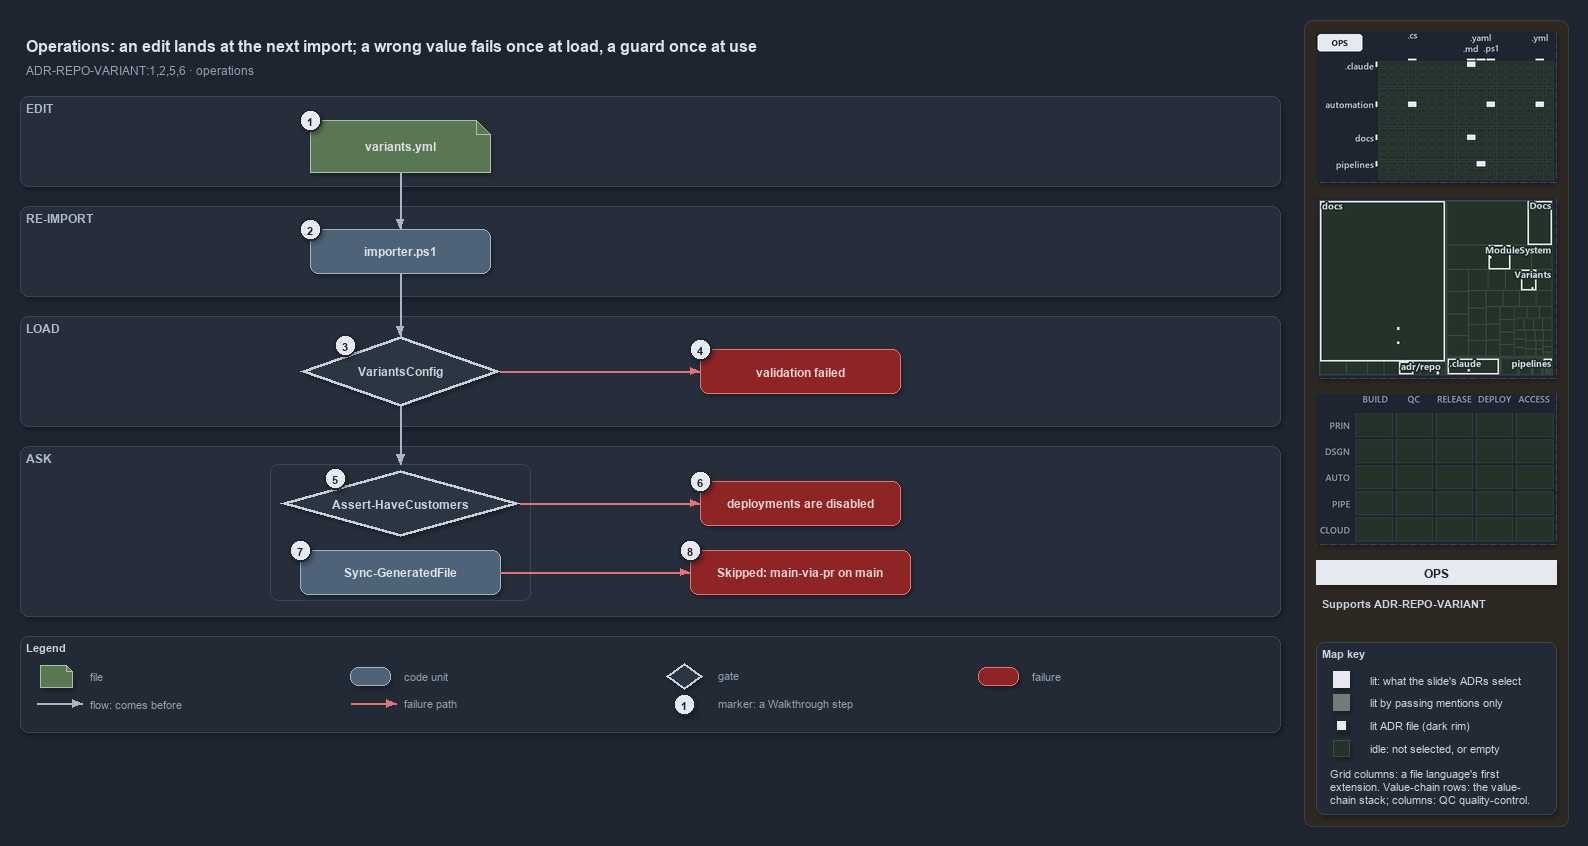

The diagram above was exported from draw.io. Its source (the exported page's mxGraphModel, read from the mxfile embedded in the PNG):
<mxGraphModel dx="1024" dy="768" grid="0" gridSize="10" guides="1" tooltips="1" connect="1" arrows="1" fold="1" page="1" pageScale="1" pageWidth="1572" pageHeight="736" background="#1E2430" math="0" shadow="1">
  <root>
    <mxCell id="0" />
    <mxCell id="1" parent="0" />
    <mxCell id="sidebar-bg" value="" style="rounded=1;arcSize=2;html=1;fillColor=#2E2823;strokeColor=#453C33;shadow=0;" vertex="1" parent="1">
      <mxGeometry x="1304" y="4" width="264" height="806" as="geometry" />
    </mxCell>
    <mxCell id="title" value="Operations: an edit lands at the next import; a wrong value fails once at load, a guard once at use" style="text;html=1;align=left;verticalAlign=middle;fontSize=16;fontStyle=1;fontColor=#DDE2E9;" vertex="1" parent="1">
      <mxGeometry x="20" y="14" width="1260" height="30" as="geometry" />
    </mxCell>
    <mxCell id="subtitle" value="ADR-REPO-VARIANT:1,2,5,6 &amp;#183; operations" style="text;html=1;align=left;verticalAlign=middle;fontSize=12;fontColor=#949FAE;" vertex="1" parent="1">
      <mxGeometry x="20" y="44" width="1240" height="20" as="geometry" />
    </mxCell>
    <mxCell id="band-edit" value="EDIT" style="rounded=1;html=1;arcSize=3;fillColor=#262E3B;strokeColor=#3A4555;verticalAlign=top;align=left;spacingLeft=8;fontStyle=1;fontSize=12;fontColor=#B0BAC7;" vertex="1" parent="1">
      <mxGeometry x="20" y="80" width="1260" height="90" as="geometry" />
    </mxCell>
    <mxCell id="band-import" value="RE-IMPORT" style="rounded=1;html=1;arcSize=3;fillColor=#262E3B;strokeColor=#3A4555;verticalAlign=top;align=left;spacingLeft=8;fontStyle=1;fontSize=12;fontColor=#B0BAC7;" vertex="1" parent="1">
      <mxGeometry x="20" y="190" width="1260" height="90" as="geometry" />
    </mxCell>
    <mxCell id="band-load" value="LOAD" style="rounded=1;html=1;arcSize=3;fillColor=#262E3B;strokeColor=#3A4555;verticalAlign=top;align=left;spacingLeft=8;fontStyle=1;fontSize=12;fontColor=#B0BAC7;" vertex="1" parent="1">
      <mxGeometry x="20" y="300" width="1260" height="110" as="geometry" />
    </mxCell>
    <mxCell id="band-ask" value="ASK" style="rounded=1;html=1;arcSize=3;fillColor=#262E3B;strokeColor=#3A4555;verticalAlign=top;align=left;spacingLeft=8;fontStyle=1;fontSize=12;fontColor=#B0BAC7;" vertex="1" parent="1">
      <mxGeometry x="20" y="430" width="1260" height="170" as="geometry" />
    </mxCell>
    <mxCell id="g-file" value="&lt;b&gt;variants.yml&lt;/b&gt;" style="shape=note;size=14;whiteSpace=wrap;html=1;fillColor=#5B7653;strokeColor=#A9C29F;fontColor=#DDE2E9;fontSize=12;" vertex="1" parent="1">
      <mxGeometry x="310" y="104" width="180" height="52" as="geometry" />
    </mxCell>
    <mxCell id="g-importer" value="&lt;b&gt;importer.ps1&lt;/b&gt;" style="rounded=1;whiteSpace=wrap;html=1;arcSize=20;fillColor=#4E6378;strokeColor=#9FB3C8;fontColor=#DDE2E9;fontSize=12;" vertex="1" parent="1">
      <mxGeometry x="310" y="213" width="180" height="44" as="geometry" />
    </mxCell>
    <mxCell id="g-variantsconfig" value="&lt;b&gt;VariantsConfig&lt;/b&gt;" style="rhombus;whiteSpace=wrap;html=1;fillColor=#2C3542;strokeColor=#C7D0DB;strokeWidth=3;fontColor=#CDD3DC;fontSize=12;" vertex="1" parent="1">
      <mxGeometry x="300" y="320" width="200" height="70" as="geometry" />
    </mxCell>
    <mxCell id="x-validation" value="&lt;b&gt;validation failed&lt;/b&gt;" style="rounded=1;whiteSpace=wrap;html=1;arcSize=20;fillColor=#8E2424;strokeColor=#E57373;fontColor=#EFD4D4;fontSize=12;" vertex="1" parent="1">
      <mxGeometry x="700" y="333" width="200" height="44" as="geometry" />
    </mxCell>
    <mxCell id="frame-ask" value="" style="rounded=1;html=1;arcSize=6;fillColor=none;strokeColor=#3A4555;" vertex="1" parent="1">
      <mxGeometry x="270" y="448" width="260" height="136" as="geometry" />
    </mxCell>
    <mxCell id="port-frame-top" value="" style="text;html=1;strokeColor=none;fillColor=none;" vertex="1" parent="1">
      <mxGeometry x="400" y="448" width="1" height="1" as="geometry" />
    </mxCell>
    <mxCell id="g-assert" value="&lt;b&gt;Assert-HaveCustomers&lt;/b&gt;" style="rhombus;whiteSpace=wrap;html=1;fillColor=#2C3542;strokeColor=#C7D0DB;strokeWidth=3;fontColor=#CDD3DC;fontSize=12;" vertex="1" parent="1">
      <mxGeometry x="280" y="454" width="240" height="66" as="geometry" />
    </mxCell>
    <mxCell id="x-disabled" value="&lt;b&gt;deployments are disabled&lt;/b&gt;" style="rounded=1;whiteSpace=wrap;html=1;arcSize=20;fillColor=#8E2424;strokeColor=#E57373;fontColor=#EFD4D4;fontSize=12;" vertex="1" parent="1">
      <mxGeometry x="700" y="465" width="200" height="44" as="geometry" />
    </mxCell>
    <mxCell id="g-sync" value="&lt;b&gt;Sync-GeneratedFile&lt;/b&gt;" style="rounded=1;whiteSpace=wrap;html=1;arcSize=20;fillColor=#4E6378;strokeColor=#9FB3C8;fontColor=#DDE2E9;fontSize=12;" vertex="1" parent="1">
      <mxGeometry x="300" y="534" width="200" height="44" as="geometry" />
    </mxCell>
    <mxCell id="x-skipped" value="&lt;b&gt;Skipped: main-via-pr on main&lt;/b&gt;" style="rounded=1;whiteSpace=wrap;html=1;arcSize=20;fillColor=#8E2424;strokeColor=#E57373;fontColor=#EFD4D4;fontSize=12;" vertex="1" parent="1">
      <mxGeometry x="690" y="534" width="220" height="44" as="geometry" />
    </mxCell>
    <mxCell id="e-file-importer" value="" style="edgeStyle=orthogonalEdgeStyle;rounded=1;html=1;endArrow=block;strokeColor=#AAB4C3;shadow=0;fontColor=#CDD3DC;" edge="1" parent="1" source="g-file" target="g-importer">
      <mxGeometry relative="1" as="geometry" />
    </mxCell>
    <mxCell id="e-importer-load" value="" style="edgeStyle=orthogonalEdgeStyle;rounded=1;html=1;endArrow=block;strokeColor=#AAB4C3;shadow=0;fontColor=#CDD3DC;" edge="1" parent="1" source="g-importer" target="g-variantsconfig">
      <mxGeometry relative="1" as="geometry" />
    </mxCell>
    <mxCell id="e-load-ask" value="" style="edgeStyle=orthogonalEdgeStyle;rounded=1;html=1;endArrow=block;strokeColor=#AAB4C3;shadow=0;fontColor=#CDD3DC;" edge="1" parent="1" source="g-variantsconfig" target="port-frame-top">
      <mxGeometry relative="1" as="geometry" />
    </mxCell>
    <mxCell id="e-load-validation" value="" style="edgeStyle=orthogonalEdgeStyle;rounded=1;html=1;endArrow=block;strokeColor=#E57373;shadow=0;fontColor=#CDD3DC;" edge="1" parent="1" source="g-variantsconfig" target="x-validation">
      <mxGeometry relative="1" as="geometry" />
    </mxCell>
    <mxCell id="e-assert-disabled" value="" style="edgeStyle=orthogonalEdgeStyle;rounded=1;html=1;endArrow=block;strokeColor=#E57373;shadow=0;fontColor=#CDD3DC;" edge="1" parent="1" source="g-assert" target="x-disabled">
      <mxGeometry relative="1" as="geometry" />
    </mxCell>
    <mxCell id="e-sync-skipped" value="" style="edgeStyle=orthogonalEdgeStyle;rounded=1;html=1;endArrow=block;strokeColor=#E57373;shadow=0;fontColor=#CDD3DC;" edge="1" parent="1" source="g-sync" target="x-skipped">
      <mxGeometry relative="1" as="geometry" />
    </mxCell>
    <mxCell id="mark-1" value="1" style="ellipse;html=1;fillColor=#E6EAF0;strokeColor=#1E2430;strokeWidth=2;fontColor=#1E2430;fontStyle=1;fontSize=11;" vertex="1" parent="1">
      <mxGeometry x="299" y="93" width="22" height="22" as="geometry" />
    </mxCell>
    <mxCell id="mark-2" value="2" style="ellipse;html=1;fillColor=#E6EAF0;strokeColor=#1E2430;strokeWidth=2;fontColor=#1E2430;fontStyle=1;fontSize=11;" vertex="1" parent="1">
      <mxGeometry x="299" y="202" width="22" height="22" as="geometry" />
    </mxCell>
    <mxCell id="mark-3" value="3" style="ellipse;html=1;fillColor=#E6EAF0;strokeColor=#1E2430;strokeWidth=2;fontColor=#1E2430;fontStyle=1;fontSize=11;" vertex="1" parent="1">
      <mxGeometry x="334" y="318" width="22" height="22" as="geometry" />
    </mxCell>
    <mxCell id="mark-4" value="4" style="ellipse;html=1;fillColor=#E6EAF0;strokeColor=#1E2430;strokeWidth=2;fontColor=#1E2430;fontStyle=1;fontSize=11;" vertex="1" parent="1">
      <mxGeometry x="689" y="322" width="22" height="22" as="geometry" />
    </mxCell>
    <mxCell id="mark-5" value="5" style="ellipse;html=1;fillColor=#E6EAF0;strokeColor=#1E2430;strokeWidth=2;fontColor=#1E2430;fontStyle=1;fontSize=11;" vertex="1" parent="1">
      <mxGeometry x="324" y="451" width="22" height="22" as="geometry" />
    </mxCell>
    <mxCell id="mark-6" value="6" style="ellipse;html=1;fillColor=#E6EAF0;strokeColor=#1E2430;strokeWidth=2;fontColor=#1E2430;fontStyle=1;fontSize=11;" vertex="1" parent="1">
      <mxGeometry x="689" y="454" width="22" height="22" as="geometry" />
    </mxCell>
    <mxCell id="mark-7" value="7" style="ellipse;html=1;fillColor=#E6EAF0;strokeColor=#1E2430;strokeWidth=2;fontColor=#1E2430;fontStyle=1;fontSize=11;" vertex="1" parent="1">
      <mxGeometry x="289" y="523" width="22" height="22" as="geometry" />
    </mxCell>
    <mxCell id="mark-8" value="8" style="ellipse;html=1;fillColor=#E6EAF0;strokeColor=#1E2430;strokeWidth=2;fontColor=#1E2430;fontStyle=1;fontSize=11;" vertex="1" parent="1">
      <mxGeometry x="679" y="523" width="22" height="22" as="geometry" />
    </mxCell>
    <mxCell id="legend" value="&lt;b&gt;Legend&lt;/b&gt;" style="rounded=1;whiteSpace=wrap;html=1;arcSize=6;fillColor=#222A36;strokeColor=#3A4555;align=left;verticalAlign=top;spacing=8;fontSize=11;fontColor=#CDD3DC;" vertex="1" parent="1">
      <mxGeometry x="20" y="620" width="1260" height="96" as="geometry" />
    </mxCell>
    <mxCell id="lg-0" value="" style="shape=note;size=6;html=1;fillColor=#5B7653;strokeColor=#A9C29F;" vertex="1" parent="1">
      <mxGeometry x="40" y="649" width="32" height="22" as="geometry" />
    </mxCell>
    <mxCell id="lg-0-t" value="file" style="text;html=1;align=left;verticalAlign=middle;fontSize=11;fontColor=#949FAE;" vertex="1" parent="1">
      <mxGeometry x="84" y="649" width="260" height="20" as="geometry" />
    </mxCell>
    <mxCell id="lg-1" value="" style="rounded=1;html=1;arcSize=20;fillColor=#4E6378;strokeColor=#9FB3C8;" vertex="1" parent="1">
      <mxGeometry x="350" y="651" width="40" height="18" as="geometry" />
    </mxCell>
    <mxCell id="lg-1-t" value="code unit" style="text;html=1;align=left;verticalAlign=middle;fontSize=11;fontColor=#949FAE;" vertex="1" parent="1">
      <mxGeometry x="398" y="649" width="260" height="20" as="geometry" />
    </mxCell>
    <mxCell id="lg-2" value="" style="rhombus;html=1;fillColor=#2C3542;strokeColor=#C7D0DB;strokeWidth=2;fontColor=#CDD3DC;" vertex="1" parent="1">
      <mxGeometry x="666" y="647" width="36" height="26" as="geometry" />
    </mxCell>
    <mxCell id="lg-2-t" value="gate" style="text;html=1;align=left;verticalAlign=middle;fontSize=11;fontColor=#949FAE;" vertex="1" parent="1">
      <mxGeometry x="712" y="649" width="260" height="20" as="geometry" />
    </mxCell>
    <mxCell id="lg-3" value="" style="rounded=1;html=1;arcSize=20;fillColor=#8E2424;strokeColor=#E57373;" vertex="1" parent="1">
      <mxGeometry x="978" y="651" width="40" height="18" as="geometry" />
    </mxCell>
    <mxCell id="lg-3-t" value="failure" style="text;html=1;align=left;verticalAlign=middle;fontSize=11;fontColor=#949FAE;" vertex="1" parent="1">
      <mxGeometry x="1026" y="649" width="260" height="20" as="geometry" />
    </mxCell>
    <mxCell id="lg-4-a" value="" style="text;html=1;strokeColor=none;fillColor=none;" vertex="1" parent="1">
      <mxGeometry x="36" y="687" width="1" height="1" as="geometry" />
    </mxCell>
    <mxCell id="lg-4-b" value="" style="text;html=1;strokeColor=none;fillColor=none;" vertex="1" parent="1">
      <mxGeometry x="82" y="687" width="1" height="1" as="geometry" />
    </mxCell>
    <mxCell id="lg-4" value="" style="edgeStyle=orthogonalEdgeStyle;rounded=1;html=1;endArrow=block;strokeColor=#AAB4C3;shadow=0;fontColor=#CDD3DC;" edge="1" parent="1" source="lg-4-a" target="lg-4-b">
      <mxGeometry relative="1" as="geometry" />
    </mxCell>
    <mxCell id="lg-4-t" value="flow: comes before" style="text;html=1;align=left;verticalAlign=middle;fontSize=11;fontColor=#949FAE;" vertex="1" parent="1">
      <mxGeometry x="84" y="677" width="260" height="20" as="geometry" />
    </mxCell>
    <mxCell id="lg-5-a" value="" style="text;html=1;strokeColor=none;fillColor=none;" vertex="1" parent="1">
      <mxGeometry x="350" y="687" width="1" height="1" as="geometry" />
    </mxCell>
    <mxCell id="lg-5-b" value="" style="text;html=1;strokeColor=none;fillColor=none;" vertex="1" parent="1">
      <mxGeometry x="396" y="687" width="1" height="1" as="geometry" />
    </mxCell>
    <mxCell id="lg-5" value="" style="edgeStyle=orthogonalEdgeStyle;rounded=1;html=1;endArrow=block;strokeColor=#E57373;shadow=0;fontColor=#CDD3DC;" edge="1" parent="1" source="lg-5-a" target="lg-5-b">
      <mxGeometry relative="1" as="geometry" />
    </mxCell>
    <mxCell id="lg-5-t" value="failure path" style="text;html=1;align=left;verticalAlign=middle;fontSize=11;fontColor=#949FAE;" vertex="1" parent="1">
      <mxGeometry x="398" y="677" width="260" height="20" as="geometry" />
    </mxCell>
    <mxCell id="lg-6" value="1" style="ellipse;html=1;fillColor=#E6EAF0;strokeColor=#1E2430;strokeWidth=2;fontColor=#1E2430;fontStyle=1;fontSize=11;" vertex="1" parent="1">
      <mxGeometry x="673" y="677" width="22" height="22" as="geometry" />
    </mxCell>
    <mxCell id="lg-6-t" value="marker: a Walkthrough step" style="text;html=1;align=left;verticalAlign=middle;fontSize=11;fontColor=#949FAE;" vertex="1" parent="1">
      <mxGeometry x="712" y="677" width="260" height="20" as="geometry" />
    </mxCell>
    <mxCell id="minimap-grid" value="" style="shape=image;imageAspect=0;rounded=1;arcSize=4;whiteSpace=wrap;html=1;fillColor=#262E3B;strokeColor=#3A4555;dashed=1;fontColor=#949FAE;fontSize=11;image=data:image/png,(base64 omitted: 12172 chars);" vertex="1" parent="1">
      <mxGeometry x="1316" y="16" width="240" height="150" as="geometry" />
    </mxCell>
    <mxCell id="minimap-tree" value="" style="shape=image;imageAspect=0;rounded=1;arcSize=4;whiteSpace=wrap;html=1;fillColor=#262E3B;strokeColor=#3A4555;dashed=1;fontColor=#949FAE;fontSize=11;image=data:image/png,(base64 omitted: 19172 chars);" vertex="1" parent="1">
      <mxGeometry x="1316" y="182" width="240" height="180" as="geometry" />
    </mxCell>
    <mxCell id="minimap-chain" value="" style="shape=image;imageAspect=0;rounded=1;arcSize=4;whiteSpace=wrap;html=1;fillColor=#262E3B;strokeColor=#3A4555;dashed=1;fontColor=#949FAE;fontSize=11;image=data:image/png,(base64 omitted: 11912 chars);" vertex="1" parent="1">
      <mxGeometry x="1316" y="378" width="240" height="150" as="geometry" />
    </mxCell>
    <mxCell id="lens-badge" value="OPS" style="rounded=0;whiteSpace=wrap;html=1;align=center;verticalAlign=middle;fontSize=12;fontStyle=1;fontColor=#1E2430;fillColor=#E6EAF0;strokeColor=none;" vertex="1" parent="1">
      <mxGeometry x="1316" y="544" width="240" height="24" as="geometry" />
    </mxCell>
    <mxCell id="supports" value="&lt;b&gt;Supports&lt;/b&gt; ADR-REPO-VARIANT" style="text;html=1;whiteSpace=wrap;align=left;verticalAlign=top;fontSize=11;fontColor=#CDD3DC;" vertex="1" parent="1">
      <mxGeometry x="1316" y="576" width="240" height="38" as="geometry" />
    </mxCell>
    <mxCell id="mapkey" value="&lt;b&gt;Map key&lt;/b&gt;" style="rounded=1;arcSize=6;whiteSpace=wrap;html=1;align=left;verticalAlign=top;fontSize=11;fontColor=#CDD3DC;fillColor=#222A36;strokeColor=#3A4555;spacingLeft=8;spacingTop=2;" vertex="1" parent="1">
      <mxGeometry x="1316" y="626" width="240" height="172" as="geometry" />
    </mxCell>
    <mxCell id="mapkey-lit" value="" style="rounded=0;html=1;fillColor=#E6EAF0;strokeColor=#E6EAF0;" vertex="1" parent="1">
      <mxGeometry x="1333.0" y="655.0" width="16" height="16" as="geometry" />
    </mxCell>
    <mxCell id="mapkey-lit-text" value="lit: what the slide's ADRs select" style="text;html=1;align=left;verticalAlign=middle;fontSize=11;fontColor=#CDD3DC;" vertex="1" parent="1">
      <mxGeometry x="1364" y="653" width="184" height="20" as="geometry" />
    </mxCell>
    <mxCell id="mapkey-touched" value="" style="rounded=0;html=1;fillColor=#727C79;strokeColor=#727C79;" vertex="1" parent="1">
      <mxGeometry x="1333.0" y="678.0" width="16" height="16" as="geometry" />
    </mxCell>
    <mxCell id="mapkey-touched-text" value="lit by passing mentions only" style="text;html=1;align=left;verticalAlign=middle;fontSize=11;fontColor=#CDD3DC;" vertex="1" parent="1">
      <mxGeometry x="1364" y="676" width="184" height="20" as="geometry" />
    </mxCell>
    <mxCell id="mapkey-adr" value="" style="rounded=0;html=1;fillColor=#E6EAF0;strokeColor=#1C2A24;strokeWidth=2;" vertex="1" parent="1">
      <mxGeometry x="1335.0" y="703.0" width="12" height="12" as="geometry" />
    </mxCell>
    <mxCell id="mapkey-adr-text" value="lit ADR file (dark rim)" style="text;html=1;align=left;verticalAlign=middle;fontSize=11;fontColor=#CDD3DC;" vertex="1" parent="1">
      <mxGeometry x="1364" y="699" width="184" height="20" as="geometry" />
    </mxCell>
    <mxCell id="mapkey-idle" value="" style="rounded=0;html=1;fillColor=#243229;strokeColor=#3B4D43;" vertex="1" parent="1">
      <mxGeometry x="1333.0" y="724.0" width="16" height="16" as="geometry" />
    </mxCell>
    <mxCell id="mapkey-idle-text" value="idle: not selected, or empty" style="text;html=1;align=left;verticalAlign=middle;fontSize=11;fontColor=#CDD3DC;" vertex="1" parent="1">
      <mxGeometry x="1364" y="722" width="184" height="20" as="geometry" />
    </mxCell>
    <mxCell id="mapkey-codes" value="Grid columns: a file language's first&lt;br&gt;extension. Value-chain rows: the value-&lt;br&gt;chain stack; columns: QC quality-control." style="text;html=1;align=left;verticalAlign=top;whiteSpace=wrap;fontSize=11;fontColor=#CDD3DC;" vertex="1" parent="1">
      <mxGeometry x="1324" y="746" width="224" height="46" as="geometry" />
    </mxCell>
  </root>
</mxGraphModel>